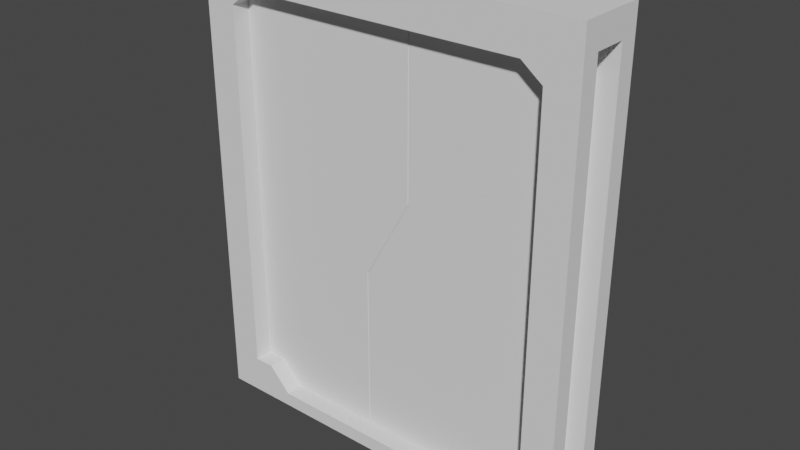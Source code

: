 # Source: sliding_door_01.blend  (saved by Blender 3.3.6; exported with 4.5.12 LTS)
import bpy
from mathutils import Matrix  # noqa: F401  (used for matrix-valued properties, if any)

bpy.ops.wm.read_factory_settings(use_empty=True)
scene = bpy.context.scene
scene.name = 'Scene'

# ---- collections
col_collection = bpy.data.collections.new('Collection'); scene.collection.children.link(col_collection)

# ---- world
world_world = bpy.data.worlds.new('World'); scene.world = world_world
world_world.use_nodes = True; world_world.node_tree.nodes.clear()
_N = world_world.node_tree.nodes; _L = world_world.node_tree.links
n0 = _N.new('ShaderNodeOutputWorld'); n0.name = 'World Output'; n0.location = (300, 300)
n1 = _N.new('ShaderNodeBackground'); n1.name = 'Background'; n1.location = (10, 300)
n1.inputs[0].default_value = (0.05088, 0.05088, 0.05088, 1.0)
_L.new(n1.outputs[0], n0.inputs[0])
n0.is_active_output = True
world_world.color = (0.05088, 0.05088, 0.05088)
world_world.use_sun_shadow = False
world_world.sun_shadow_jitter_overblur = 0.0

# ---- meshes
me_cube_001 = bpy.data.meshes.new('Cube.001')
me_cube_001.from_pydata([(-1.5, -0.2728, 1.192e-07), (-1.5, -0.2728, 3.598), (-1.5, 0.2728, 1.192e-07), (-1.5, 0.2728, 3.598), (1.5, -0.2728, 1.192e-07), (1.5, -0.2728, 3.598), (1.5, 0.2728, 1.192e-07), (1.5, 0.2728, 3.598), (-1.254, 0.2728, 3.178), (-1.095, 0.2728, 3.303), (1.095, 0.2728, 3.303), (-1.254, 0.2728, 0.2951), (-0.9214, 0.2728, 0.1107), (-1.095, 0.2728, 0.2951), (1.095, 0.2728, 0.2951), (1.254, 0.2728, 0.2951), (1.254, 0.2728, 3.178), (0.9214, 0.2728, 0.1107), (-1.095, -0.2728, 3.303), (1.095, -0.2728, 3.303), (1.254, -0.2728, 3.178), (-1.254, -0.2728, 0.2951), (-1.095, -0.2728, 0.2951), (-1.254, -0.2728, 3.178), (0.9214, -0.2728, 0.1107), (-0.9214, -0.2728, 0.1107), (1.254, -0.2728, 0.2951), (1.095, -0.2728, 0.2951), (-1.5, -0.13, 0.8635), (-1.5, 0.13, 3.392), (-1.5, -0.13, 3.392), (-1.5, -0.13, 0.1084), (-1.5, 0.13, 0.8635), (-1.5, 0.13, 0.1084), (1.5, -0.13, 3.392), (1.5, 0.13, 0.8635), (1.5, 0.13, 3.392), (1.5, -0.13, 0.1084), (1.5, -0.13, 0.8635), (1.5, 0.13, 0.1084), (-1.254, 0.13, 0.8635), (-1.254, 0.13, 0.2951), (-1.254, -0.13, 0.2951), (-1.254, -0.13, 0.8635), (-1.254, 0.13, 3.178), (-1.254, -0.13, 3.178), (1.254, 0.13, 3.178), (1.254, 0.13, 0.8635), (1.254, -0.13, 3.178), (1.254, -0.13, 0.2951), (1.254, -0.13, 0.8635), (1.254, 0.13, 0.2951), (1.095, -0.13, 0.2951), (1.095, 0.13, 0.2951), (-1.095, -0.13, 3.303), (-1.095, 0.13, 3.303), (1.095, -0.13, 3.303), (1.095, 0.13, 3.303), (-0.9214, -0.13, 0.1107), (-0.9214, 0.13, 0.1107), (-1.095, 0.13, 0.2951), (-1.095, -0.13, 0.2951), (0.9214, -0.13, 0.1107), (0.9214, 0.13, 0.1107)], [], [(0, 1, 3, 2, 33, 32, 29, 30, 28, 31), (2, 0, 31, 33), (2, 3, 7, 6, 15, 16, 10, 9, 8, 11), (14, 15, 6, 2, 11, 13, 12, 17), (35, 39, 6, 7, 5, 4, 37, 38, 34, 36), (37, 4, 6, 39), (4, 5, 1, 0, 21, 23, 18, 19, 20, 26), (25, 22, 21, 0, 4, 26, 27, 24), (2, 6, 4, 0), (7, 3, 1, 5), (11, 8, 44, 40, 41), (23, 21, 42, 43, 45), (46, 16, 15, 51, 47), (49, 26, 20, 48, 50), (51, 15, 14, 53), (52, 27, 26, 49), (18, 23, 45, 54), (44, 8, 9, 55), (18, 54, 56, 19), (55, 9, 10, 57), (59, 12, 13, 60), (22, 25, 58, 61), (63, 17, 12, 59), (58, 25, 24, 62), (20, 19, 56, 48), (57, 10, 16, 46), (53, 14, 17, 63), (24, 27, 52, 62), (60, 13, 11, 41), (42, 21, 22, 61), (32, 33, 39, 35, 47, 51, 53, 63, 59, 60, 41, 40), (35, 36, 29, 32, 40, 44, 55, 57, 46, 47), (43, 28, 30, 34, 38, 50, 48, 56, 54, 45), (52, 49, 50, 38, 37, 31, 28, 43, 42, 61, 58, 62), (33, 31, 37, 39), (29, 36, 34, 30)])
_uv = me_cube_001.uv_layers.new(name='UVMap')
_uv.uv.foreach_set('vector', [0.9516, 0.0, 0.9516, 0.3584, 0.8972, 0.3584, 0.8972, 0.0, 0.9114, 0.0108, 0.9114, 0.08602, 0.9114, 0.3379, 0.9373, 0.3379, 0.9373, 0.08602, 0.9373, 0.0108, 0.8972, 0.0, 0.9516, 0.0, 0.9373, 0.0108, 0.9114, 0.0108, 0.2988, 0.0, 0.2988, 0.3584, 0.0, 0.3584, 0.0, 0.0, 0.0245, 0.02939, 0.0245, 0.3165, 0.04037, 0.329, 0.2585, 0.329, 0.2743, 0.3165, 0.2743, 0.02939, 0.04037, 0.02939, 0.0245, 0.02939, 0.0, 0.0, 0.2988, 0.0, 0.2743, 0.02939, 0.2585, 0.02939, 0.2412, 0.01103, 0.05763, 0.01103, 0.9373, 0.4445, 0.9373, 0.3692, 0.9516, 0.3584, 0.9516, 0.7169, 0.8972, 0.7169, 0.8972, 0.3584, 0.9114, 0.3692, 0.9114, 0.4445, 0.9114, 0.6964, 0.9373, 0.6964, 0.9114, 0.3692, 0.8972, 0.3584, 0.9516, 0.3584, 0.9373, 0.3692, 0.5977, 0.0, 0.5977, 0.3584, 0.2988, 0.3584, 0.2988, 0.0, 0.3233, 0.02939, 0.3233, 0.3165, 0.3392, 0.329, 0.5573, 0.329, 0.5732, 0.3165, 0.5732, 0.02939, 0.3565, 0.01103, 0.3392, 0.02939, 0.3233, 0.02939, 0.2988, 0.0, 0.5977, 0.0, 0.5732, 0.02939, 0.5573, 0.02939, 0.54, 0.01103, 0.7064, 0.6657, 0.7064, 0.9646, 0.652, 0.9646, 0.652, 0.6657, 0.652, 0.6657, 0.652, 0.9646, 0.5977, 0.9646, 0.5977, 0.6657, 0.8514, 0.6657, 0.8514, 0.9529, 0.8371, 0.9529, 0.8371, 0.7224, 0.8371, 0.6657, 0.8229, 0.9529, 0.8229, 0.6657, 0.8371, 0.6657, 0.8371, 0.7224, 0.8371, 0.9529, 0.8229, 0.9529, 0.8087, 0.9529, 0.8087, 0.6657, 0.8229, 0.6657, 0.8229, 0.7224, 0.8514, 0.6657, 0.8656, 0.6657, 0.8656, 0.9529, 0.8514, 0.9529, 0.8514, 0.7224, 0.2039, 0.6856, 0.2181, 0.6856, 0.2181, 0.7014, 0.2039, 0.7014, 0.2466, 0.7014, 0.2324, 0.7014, 0.2324, 0.6856, 0.2466, 0.6856, 0.8656, 0.6816, 0.8656, 0.6657, 0.8798, 0.6657, 0.8798, 0.6816, 0.8798, 0.6657, 0.894, 0.6657, 0.894, 0.6816, 0.8798, 0.6816, 0.8656, 0.6816, 0.8798, 0.6816, 0.8798, 0.8997, 0.8656, 0.8997, 0.8798, 0.6816, 0.894, 0.6816, 0.894, 0.8997, 0.8798, 0.8997, 0.147, 0.6856, 0.1612, 0.6856, 0.1612, 0.7039, 0.147, 0.7039, 0.1328, 0.7039, 0.1328, 0.6856, 0.147, 0.6856, 0.147, 0.7039, 0.1043, 0.6856, 0.1185, 0.6856, 0.1185, 0.8691, 0.1043, 0.8691, 0.1328, 0.8691, 0.1185, 0.8691, 0.1185, 0.6856, 0.1328, 0.6856, 0.8656, 0.9156, 0.8656, 0.8997, 0.8798, 0.8997, 0.8798, 0.9156, 0.8798, 0.8997, 0.894, 0.8997, 0.894, 0.9156, 0.8798, 0.9156, 0.1755, 0.6856, 0.1897, 0.6856, 0.1897, 0.7039, 0.1755, 0.7039, 0.1612, 0.7039, 0.1612, 0.6856, 0.1755, 0.6856, 0.1755, 0.7039, 0.2181, 0.6856, 0.2324, 0.6856, 0.2324, 0.7014, 0.2181, 0.7014, 0.2039, 0.7014, 0.1897, 0.7014, 0.1897, 0.6856, 0.2039, 0.6856, 0.2988, 0.4336, 0.2988, 0.3584, 0.5977, 0.3584, 0.5977, 0.4336, 0.5732, 0.4336, 0.5732, 0.377, 0.5573, 0.377, 0.54, 0.3587, 0.3565, 0.3587, 0.3392, 0.377, 0.3233, 0.377, 0.3233, 0.4336, 0.5977, 0.4336, 0.5977, 0.6856, 0.2988, 0.6856, 0.2988, 0.4336, 0.3233, 0.4336, 0.3233, 0.6641, 0.3392, 0.6767, 0.5573, 0.6767, 0.5732, 0.6641, 0.5732, 0.4336, 0.2743, 0.4336, 0.2988, 0.4336, 0.2988, 0.6856, 0.0, 0.6856, 0.0, 0.4336, 0.0245, 0.4336, 0.0245, 0.6641, 0.04037, 0.6767, 0.2585, 0.6767, 0.2743, 0.6641, 0.04037, 0.377, 0.0245, 0.377, 0.0245, 0.4336, 0.0, 0.4336, 0.0, 0.3584, 0.2988, 0.3584, 0.2988, 0.4336, 0.2743, 0.4336, 0.2743, 0.377, 0.2585, 0.377, 0.2412, 0.3587, 0.05763, 0.3587, 0.8087, 0.9646, 0.7828, 0.9646, 0.7828, 0.6657, 0.8087, 0.6657, 0.7828, 0.6657, 0.7828, 0.9646, 0.7569, 0.9646, 0.7569, 0.6657])
_ca = me_cube_001.color_attributes.new('Col', 'BYTE_COLOR', 'CORNER')
_ca.data.foreach_set('color', [0.4233, 0.1812, 1.0, 1.0, 0.4233, 0.1812, 1.0, 1.0, 0.4233, 0.1812, 1.0, 1.0, 0.4233, 0.1812, 1.0, 1.0, 0.4233, 0.1812, 1.0, 1.0, 0.4233, 0.1812, 1.0, 1.0, 0.4233, 0.1812, 1.0, 1.0, 0.4233, 0.1812, 1.0, 1.0, 0.4233, 0.1812, 1.0, 1.0, 0.4233, 0.1812, 1.0, 1.0, 0.4233, 0.1812, 1.0, 1.0, 0.4233, 0.1812, 1.0, 1.0, 0.4233, 0.1812, 1.0, 1.0, 0.4233, 0.1812, 1.0, 1.0, 0.4233, 0.1812, 1.0, 1.0, 0.4233, 0.1812, 1.0, 1.0, 0.4233, 0.1812, 1.0, 1.0, 0.4233, 0.1812, 1.0, 1.0, 0.4233, 0.1812, 1.0, 1.0, 0.4233, 0.1812, 1.0, 1.0, 0.4233, 0.1812, 1.0, 1.0, 0.4233, 0.1812, 1.0, 1.0, 0.4233, 0.1812, 1.0, 1.0, 0.4233, 0.1812, 1.0, 1.0, 0.4233, 0.1812, 1.0, 1.0, 0.4233, 0.1812, 1.0, 1.0, 0.4233, 0.1812, 1.0, 1.0, 0.4233, 0.1812, 1.0, 1.0, 0.4233, 0.1812, 1.0, 1.0, 0.4233, 0.1812, 1.0, 1.0, 0.4233, 0.1812, 1.0, 1.0, 0.4233, 0.1812, 1.0, 1.0, 0.4233, 0.1812, 1.0, 1.0, 0.4233, 0.1812, 1.0, 1.0, 0.4233, 0.1812, 1.0, 1.0, 0.4233, 0.1812, 1.0, 1.0, 0.4233, 0.1812, 1.0, 1.0, 0.4233, 0.1812, 1.0, 1.0, 0.4233, 0.1812, 1.0, 1.0, 0.4233, 0.1812, 1.0, 1.0, 0.4233, 0.1812, 1.0, 1.0, 0.4233, 0.1812, 1.0, 1.0, 0.4233, 0.1812, 1.0, 1.0, 0.4233, 0.1812, 1.0, 1.0, 0.4233, 0.1812, 1.0, 1.0, 0.4233, 0.1812, 1.0, 1.0, 0.4233, 0.1812, 1.0, 1.0, 0.4233, 0.1812, 1.0, 1.0, 0.4233, 0.1812, 1.0, 1.0, 0.4233, 0.1812, 1.0, 1.0, 0.4233, 0.1812, 1.0, 1.0, 0.4233, 0.1812, 1.0, 1.0, 0.4233, 0.1812, 1.0, 1.0, 0.4233, 0.1812, 1.0, 1.0, 0.4233, 0.1812, 1.0, 1.0, 0.4233, 0.1812, 1.0, 1.0, 0.4233, 0.1812, 1.0, 1.0, 0.4233, 0.1812, 1.0, 1.0, 0.4233, 0.1812, 1.0, 1.0, 0.4233, 0.1812, 1.0, 1.0, 0.4233, 0.1812, 1.0, 1.0, 0.4233, 0.1812, 1.0, 1.0, 0.4233, 0.1812, 1.0, 1.0, 0.4233, 0.1812, 1.0, 1.0, 0.4233, 0.1812, 1.0, 1.0, 0.4233, 0.1812, 1.0, 1.0, 0.4233, 0.1812, 1.0, 1.0, 0.4233, 0.1812, 1.0, 1.0, 0.4233, 0.1812, 1.0, 1.0, 0.4233, 0.1812, 1.0, 1.0, 0.4233, 0.1812, 1.0, 1.0, 0.4233, 0.1812, 1.0, 1.0, 0.4233, 0.1812, 1.0, 1.0, 0.4233, 0.1812, 1.0, 1.0, 0.4233, 0.1812, 1.0, 1.0, 0.4233, 0.1812, 1.0, 1.0, 0.4233, 0.1812, 1.0, 1.0, 0.4233, 0.1812, 1.0, 1.0, 0.4233, 0.1812, 1.0, 1.0, 0.4233, 0.1812, 1.0, 1.0, 0.4233, 0.1812, 1.0, 1.0, 0.4233, 0.1812, 1.0, 1.0, 0.4233, 0.1812, 1.0, 1.0, 0.4233, 0.1812, 1.0, 1.0, 0.4233, 0.1812, 1.0, 1.0, 0.4233, 0.1812, 1.0, 1.0, 0.4233, 0.1812, 1.0, 1.0, 0.4233, 0.1812, 1.0, 1.0, 0.4233, 0.1812, 1.0, 1.0, 0.4233, 0.1812, 1.0, 1.0, 0.4233, 0.1812, 1.0, 1.0, 0.4233, 0.1812, 1.0, 1.0, 0.4233, 0.1812, 1.0, 1.0, 0.4233, 0.1812, 1.0, 1.0, 0.4233, 0.1812, 1.0, 1.0, 0.4233, 0.1812, 1.0, 1.0, 0.4233, 0.1812, 1.0, 1.0, 0.4233, 0.1812, 1.0, 1.0, 0.4233, 0.1812, 1.0, 1.0, 0.4233, 0.1812, 1.0, 1.0, 0.4233, 0.1812, 1.0, 1.0, 0.4233, 0.1812, 1.0, 1.0, 0.4233, 0.1812, 1.0, 1.0, 0.4233, 0.1812, 1.0, 1.0, 0.4233, 0.1812, 1.0, 1.0, 0.4233, 0.1812, 1.0, 1.0, 0.4233, 0.1812, 1.0, 1.0, 0.4233, 0.1812, 1.0, 1.0, 0.4233, 0.1812, 1.0, 1.0, 0.4233, 0.1812, 1.0, 1.0, 0.4233, 0.1812, 1.0, 1.0, 0.4233, 0.1812, 1.0, 1.0, 0.4233, 0.1812, 1.0, 1.0, 0.4233, 0.1812, 1.0, 1.0, 0.4233, 0.1812, 1.0, 1.0, 0.4233, 0.1812, 1.0, 1.0, 0.4233, 0.1812, 1.0, 1.0, 0.4233, 0.1812, 1.0, 1.0, 0.4233, 0.1812, 1.0, 1.0, 0.4233, 0.1812, 1.0, 1.0, 0.4233, 0.1812, 1.0, 1.0, 0.4233, 0.1812, 1.0, 1.0, 0.4233, 0.1812, 1.0, 1.0, 0.4233, 0.1812, 1.0, 1.0, 0.4233, 0.1812, 1.0, 1.0, 0.4233, 0.1812, 1.0, 1.0, 0.4233, 0.1812, 1.0, 1.0, 0.4233, 0.1812, 1.0, 1.0, 0.4233, 0.1812, 1.0, 1.0, 0.4233, 0.1812, 1.0, 1.0, 0.4233, 0.1812, 1.0, 1.0, 0.4233, 0.1812, 1.0, 1.0, 0.4233, 0.1812, 1.0, 1.0, 0.4233, 0.1812, 1.0, 1.0, 0.4233, 0.1812, 1.0, 1.0, 0.4233, 0.1812, 1.0, 1.0, 0.4233, 0.1812, 1.0, 1.0, 0.4233, 0.1812, 1.0, 1.0, 0.4233, 0.1812, 1.0, 1.0, 0.4233, 0.1812, 1.0, 1.0, 0.4233, 0.1812, 1.0, 1.0, 0.4233, 0.1812, 1.0, 1.0, 0.4233, 0.1812, 1.0, 1.0, 0.4233, 0.1812, 1.0, 1.0, 0.4233, 0.1812, 1.0, 1.0, 0.4233, 0.1812, 1.0, 1.0, 0.4233, 0.1812, 1.0, 1.0, 0.4233, 0.1812, 1.0, 1.0, 0.4233, 0.1812, 1.0, 1.0, 0.4233, 0.1812, 1.0, 1.0, 0.4233, 0.1812, 1.0, 1.0, 0.4233, 0.1812, 1.0, 1.0, 0.4233, 0.1812, 1.0, 1.0, 0.4233, 0.1812, 1.0, 1.0, 0.4233, 0.1812, 1.0, 1.0, 0.4233, 0.1812, 1.0, 1.0, 0.4233, 0.1812, 1.0, 1.0, 0.4233, 0.1812, 1.0, 1.0, 0.4233, 0.1812, 1.0, 1.0, 0.4233, 0.1812, 1.0, 1.0, 0.4233, 0.1812, 1.0, 1.0, 0.4233, 0.1812, 1.0, 1.0, 0.4233, 0.1812, 1.0, 1.0, 0.4233, 0.1812, 1.0, 1.0, 0.4233, 0.1812, 1.0, 1.0, 0.4233, 0.1812, 1.0, 1.0, 0.4233, 0.1812, 1.0, 1.0, 0.4233, 0.1812, 1.0, 1.0, 0.4233, 0.1812, 1.0, 1.0, 0.4233, 0.1812, 1.0, 1.0, 0.4233, 0.1812, 1.0, 1.0, 0.4233, 0.1812, 1.0, 1.0, 0.4233, 0.1812, 1.0, 1.0, 0.4233, 0.1812, 1.0, 1.0, 0.4233, 0.1812, 1.0, 1.0, 0.4233, 0.1812, 1.0, 1.0, 0.4233, 0.1812, 1.0, 1.0, 0.4233, 0.1812, 1.0, 1.0, 0.4233, 0.1812, 1.0, 1.0, 0.4233, 0.1812, 1.0, 1.0, 0.4233, 0.1812, 1.0, 1.0, 0.4233, 0.1812, 1.0, 1.0, 0.4233, 0.1812, 1.0, 1.0, 0.4233, 0.1812, 1.0, 1.0, 0.4233, 0.1812, 1.0, 1.0, 0.4233, 0.1812, 1.0, 1.0, 0.4233, 0.1812, 1.0, 1.0, 0.4233, 0.1812, 1.0, 1.0, 0.4233, 0.1812, 1.0, 1.0, 0.4233, 0.1812, 1.0, 1.0, 0.4233, 0.1812, 1.0, 1.0, 0.4233, 0.1812, 1.0, 1.0, 0.4233, 0.1812, 1.0, 1.0, 0.4233, 0.1812, 1.0, 1.0, 0.4233, 0.1812, 1.0, 1.0, 0.4233, 0.1812, 1.0, 1.0, 0.4233, 0.1812, 1.0, 1.0, 0.4233, 0.1812, 1.0, 1.0, 0.4233, 0.1812, 1.0, 1.0, 0.4233, 0.1812, 1.0, 1.0, 0.4233, 0.1812, 1.0, 1.0, 0.4233, 0.1812, 1.0, 1.0, 0.4233, 0.1812, 1.0, 1.0, 0.4233, 0.1812, 1.0, 1.0, 0.4233, 0.1812, 1.0, 1.0, 0.4233, 0.1812, 1.0, 1.0, 0.4233, 0.1812, 1.0, 1.0, 0.4233, 0.1812, 1.0, 1.0])
me_cube_001.materials.append(None)
me_cube_001.update()
me_cube_003 = bpy.data.meshes.new('Cube.003')
me_cube_003.from_pydata([(-1.293, -0.1309, 0.06533), (-1.293, -0.1309, 3.407), (-1.293, 0.1309, 0.06533), (-1.293, 0.1309, 3.407), (0.1733, 0.1309, 2.06), (0.1774, 0.1268, 2.059), (0.1774, 0.1268, 3.407), (0.1733, 0.1309, 3.407), (-0.1914, 0.1309, 0.06533), (-0.1873, 0.1268, 0.06533), (-0.1873, 0.1268, 1.408), (-0.1914, 0.1309, 1.409), (0.1733, -0.1309, 2.06), (0.1774, -0.1268, 2.059), (0.1733, -0.1309, 3.407), (0.1774, -0.1268, 3.407), (-0.1873, -0.1268, 0.06533), (-0.1914, -0.1309, 0.06533), (-0.1914, -0.1309, 1.409), (-0.1873, -0.1268, 1.408)], [], [(0, 1, 3, 2), (6, 7, 3, 1, 14, 15), (9, 10, 19, 16), (16, 17, 0, 2, 8, 9), (2, 3, 7, 4, 11, 8), (15, 13, 5, 6), (1, 0, 17, 18, 12, 14), (5, 10, 11, 4), (16, 19, 18, 17), (8, 11, 10, 9), (13, 15, 14, 12), (12, 18, 19, 13), (4, 7, 6, 5), (10, 5, 13, 19)])
_uv = me_cube_003.uv_layers.new(name='UVMap')
_uv.uv.foreach_set('vector', [0.9776, 0.3329, 0.9776, 0.6657, 0.9516, 0.6657, 0.9516, 0.3329, 0.05175, 0.6856, 0.05216, 0.686, 0.05216, 0.832, 0.02608, 0.832, 0.02608, 0.686, 0.02649, 0.6856, 0.7569, 0.6657, 0.7569, 0.7976, 0.7316, 0.7976, 0.7316, 0.6657, 0.1039, 0.6856, 0.1043, 0.686, 0.1043, 0.7957, 0.07824, 0.7957, 0.07824, 0.686, 0.07865, 0.6856, 0.7508, 0.6657, 0.7508, 0.3329, 0.8968, 0.3329, 0.8968, 0.4671, 0.8605, 0.5319, 0.8605, 0.6657, 0.7316, 1.0, 0.7316, 0.8676, 0.7569, 0.8676, 0.7569, 1.0, 0.7508, 0.3329, 0.7508, 0.0, 0.8605, 0.0, 0.8605, 0.1338, 0.8968, 0.1987, 0.8968, 0.3329, 0.8972, 0.4672, 0.8609, 0.532, 0.8605, 0.5319, 0.8968, 0.4671, 0.8609, 0.0, 0.8609, 0.1337, 0.8605, 0.1338, 0.8605, 0.0, 0.8605, 0.6657, 0.8605, 0.5319, 0.8609, 0.532, 0.8609, 0.6657, 0.8972, 0.1986, 0.8972, 0.3329, 0.8968, 0.3329, 0.8968, 0.1987, 0.8968, 0.1987, 0.8605, 0.1338, 0.8609, 0.1337, 0.8972, 0.1986, 0.8968, 0.4671, 0.8968, 0.3329, 0.8972, 0.3329, 0.8972, 0.4672, 0.7569, 0.7976, 0.7569, 0.8676, 0.7316, 0.8676, 0.7316, 0.7976])
me_cube_003.materials.append(None)
me_cube_003.update()
me_cube_006 = bpy.data.meshes.new('Cube.006')
me_cube_006.from_pydata([(-1.35, -0.1309, -3.399), (-1.35, -0.1309, -0.05709), (-1.35, 0.1309, -3.399), (-1.35, 0.1309, -0.05709), (0.1828, 0.1309, -1.407), (0.1869, 0.1268, -1.408), (0.1869, 0.1268, -0.05709), (0.1828, 0.1309, -0.05709), (-0.1819, 0.1309, -3.399), (-0.1778, 0.1268, -3.399), (-0.1778, 0.1268, -2.06), (-0.1819, 0.1309, -2.059), (0.1828, -0.1309, -1.407), (0.1869, -0.1268, -1.408), (0.1828, -0.1309, -0.05709), (0.1869, -0.1268, -0.05709), (-0.1778, -0.1268, -3.399), (-0.1819, -0.1309, -3.399), (-0.1819, -0.1309, -2.059), (-0.1778, -0.1268, -2.06)], [], [(0, 1, 3, 2), (6, 7, 3, 1, 14, 15), (9, 10, 19, 16), (16, 17, 0, 2, 8, 9), (2, 3, 7, 4, 11, 8), (15, 13, 5, 6), (1, 0, 17, 18, 12, 14), (5, 10, 11, 4), (16, 19, 18, 17), (8, 11, 10, 9), (13, 15, 14, 12), (12, 18, 19, 13), (4, 7, 6, 5), (10, 5, 13, 19)])
_uv = me_cube_006.uv_layers.new(name='UVMap')
_uv.uv.foreach_set('vector', [0.9776, 0.0, 0.9776, 0.3329, 0.9516, 0.3329, 0.9516, 0.0, 0.02567, 0.6856, 0.02608, 0.686, 0.02608, 0.8387, 0.0, 0.8387, 0.0, 0.686, 0.0004096, 0.6856, 0.7316, 0.6657, 0.7316, 0.7973, 0.7064, 0.7973, 0.7064, 0.6657, 0.07783, 0.6856, 0.07824, 0.686, 0.07824, 0.8024, 0.05216, 0.8024, 0.05216, 0.686, 0.05257, 0.6856, 0.7508, 0.0, 0.7508, 0.3329, 0.5981, 0.3329, 0.5981, 0.1984, 0.6344, 0.1335, 0.6344, 0.0, 0.7064, 1.0, 0.7064, 0.8673, 0.7316, 0.8673, 0.7316, 1.0, 0.5977, 0.6657, 0.5977, 0.3329, 0.7141, 0.3329, 0.7141, 0.4664, 0.7504, 0.5313, 0.7504, 0.6657, 0.5977, 0.1983, 0.634, 0.1334, 0.6344, 0.1335, 0.5981, 0.1984, 0.7145, 0.3329, 0.7145, 0.4663, 0.7141, 0.4664, 0.7141, 0.3329, 0.6344, 0.0, 0.6344, 0.1335, 0.634, 0.1334, 0.634, 0.0, 0.7508, 0.5311, 0.7508, 0.6657, 0.7504, 0.6657, 0.7504, 0.5313, 0.7504, 0.5313, 0.7141, 0.4664, 0.7145, 0.4663, 0.7508, 0.5311, 0.5981, 0.1984, 0.5981, 0.3329, 0.5977, 0.3329, 0.5977, 0.1983, 0.7316, 0.7973, 0.7316, 0.8673, 0.7064, 0.8673, 0.7064, 0.7973])
me_cube_006.materials.append(None)
me_cube_006.update()

# ---- objects
ob_cube = bpy.data.objects.new('Cube', me_cube_001)
ob_cube_002 = bpy.data.objects.new('Cube.002', me_cube_003)
ob_cube_004 = bpy.data.objects.new('Cube.004', me_cube_006)

# ---- transforms, parenting, visibility, modifiers, constraints
ob_cube.location = (0.0, 0.0, -1.192e-07)
ob_cube.scale = (0.8326, 0.8326, 0.8326)
ob_cube_002.location = (0.0, 0.0, -1.192e-07)
ob_cube_002.scale = (0.8326, 0.8326, 0.8326)
ob_cube_004.location = (7.451e-09, 0.0, -1.192e-07)
ob_cube_004.rotation_euler = (-2.687e-07, 3.142, 1.175e-14)
ob_cube_004.scale = (0.8326, 0.8326, 0.8326)

# ---- collection membership
col_collection.objects.link(ob_cube)
col_collection.objects.link(ob_cube_002)
col_collection.objects.link(ob_cube_004)

# ---- scene / render settings (as saved in the file)
scene.frame_start = 1; scene.frame_end = 250; scene.frame_set(1)
scene.render.engine = 'BLENDER_EEVEE_NEXT'
scene.cycles.sampling_pattern = 'TABULATED_SOBOL'
scene.cycles.use_light_tree = False
scene.view_settings.view_transform = 'Filmic'
bpy.context.view_layer.update()

# ---- added for rendering (the .blend has no active camera and no usable light): camera, sun
cam_auto = bpy.data.cameras.new('AutoCamera')
cam_auto.lens = 50.0
cam_auto.sensor_width = 36.0
cam_auto.clip_end = 1000.0
ob_auto_camera = bpy.data.objects.new('AutoCamera', cam_auto)
scene.collection.objects.link(ob_auto_camera)
ob_auto_camera.location = (3.6334, -4.36008, 4.40472)
ob_auto_camera.rotation_euler = (1.09748, -7.21219e-08, 0.694738)
scene.camera = ob_auto_camera
light_auto_sun = bpy.data.lights.new('AutoSun', 'SUN')
light_auto_sun.energy = 3.0
light_auto_sun.angle = 0.0523599
ob_auto_sun = bpy.data.objects.new('AutoSun', light_auto_sun)
scene.collection.objects.link(ob_auto_sun)
ob_auto_sun.rotation_euler = (0.872665, 0.174533, 0.523599)
bpy.context.view_layer.update()
